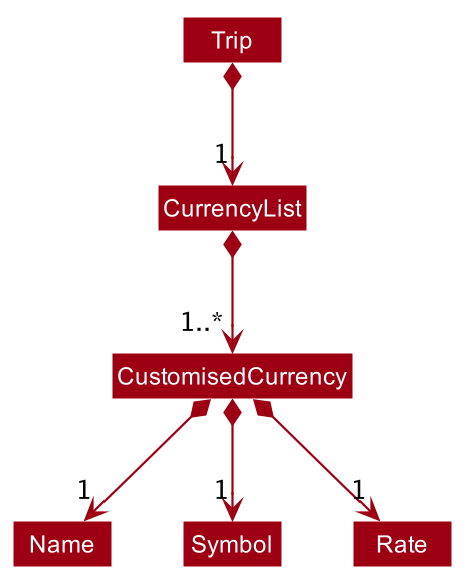

The diagram above was rendered by PlantUML. Its source (embedded in the PNG):
@startuml








skinparam BackgroundColor #FFFFFFF

skinparam Shadowing false

skinparam Class {
    FontColor #FFFFFF
    BorderThickness 1
    BorderColor #FFFFFF
    StereotypeFontColor #FFFFFF
    FontName Arial
}

skinparam Actor {
    BorderColor #000000
    Color #000000
    FontName Arial
}

skinparam Sequence {
    MessageAlign center
    BoxFontSize 15
    BoxPadding 0
    BoxFontColor #FFFFFF
    FontName Arial
}

skinparam Participant {
    FontColor #FFFFFFF
    Padding 20
}

skinparam MinClassWidth 50
skinparam ParticipantPadding 10
skinparam Shadowing false
skinparam DefaultTextAlignment center
skinparam packageStyle Rectangle

hide footbox
hide members
hide circle
skinparam arrowThickness 1.1
skinparam arrowColor #9D0012
skinparam classBackgroundColor #9D0012

class CurrencyList
class Name
class Symbol
class Rate
class CustomisedCurrency

Trip *-down-> "1"CurrencyList
CurrencyList *-down-> "1..*" CustomisedCurrency

CustomisedCurrency *--> "1" Name
CustomisedCurrency *--> "1" Symbol
CustomisedCurrency *--> "1" Rate

@enduml